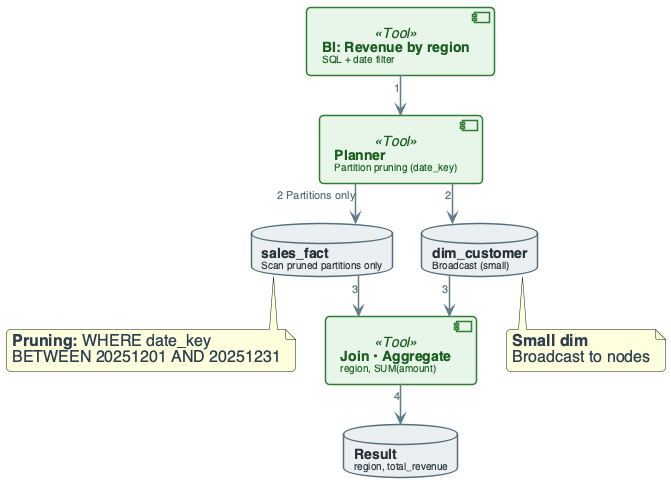

The diagram above was rendered by PlantUML. Its source (embedded in the PNG):
@startuml
'=================================================
' CANONICAL DIAGRAM TEMPLATE — DATA ENGINEERING
'=================================================

top to bottom direction
skinparam linetype ortho
skinparam shadowing false
skinparam roundcorner 8
skinparam handwritten false
skinparam nodesep 30
skinparam ranksep 40

skinparam defaultFontName "Segoe UI", "Helvetica", sans-serif
skinparam defaultFontSize 16
skinparam defaultFontColor #2C3E50

skinparam rectangle {
    BackgroundColor #F8F9FA
    BorderColor #90A4AE
    BorderThickness 2
    FontColor #263238
    FontSize 14
    FontStyle bold
    Padding 20
}
skinparam component {
    BackgroundColor #FFFFFF
    BorderColor #78909C
    BorderThickness 1.5
    FontSize 14
    Padding 12
}
skinparam database {
    BackgroundColor #ECEFF1
    BorderColor #546E7A
    BorderThickness 1.5
    FontSize 14
    FontColor #263238
}
skinparam arrow {
    Color #607D8B
    Thickness 1.5
    FontSize 11
    FontColor #546E7A
}

skinparam component<<Tool>> {
    BorderColor #2E7D32
    BackgroundColor #E8F5E9
    FontColor #1B5E20
}

'========================
' STAR SCHEMA QUERY PATH AND PARTITION PRUNING
'========================

component "**BI: Revenue by region**\n<size:10>SQL + date filter</size>" as BI <<Tool>>

component "**Planner**\n<size:10>Partition pruning (date_key)</size>" as PLAN <<Tool>>

database "**sales_fact**\n<size:10>Scan pruned partitions only</size>" as FACT

database "**dim_customer**\n<size:10>Broadcast (small)</size>" as DIM

component "**Join • Aggregate**\n<size:10>region, SUM(amount)</size>" as AGG <<Tool>>

database "**Result**\n<size:10>region, total_revenue</size>" as RESULT

BI --> PLAN : "1"
PLAN --> FACT : "2 Partitions only"
PLAN --> DIM : "2"
FACT --> AGG : "3"
DIM --> AGG : "3"
AGG --> RESULT : "4"

note bottom of FACT : **Pruning:** WHERE date_key\nBETWEEN 20251201 AND 20251231
note bottom of DIM : **Small dim**\nBroadcast to nodes

@enduml